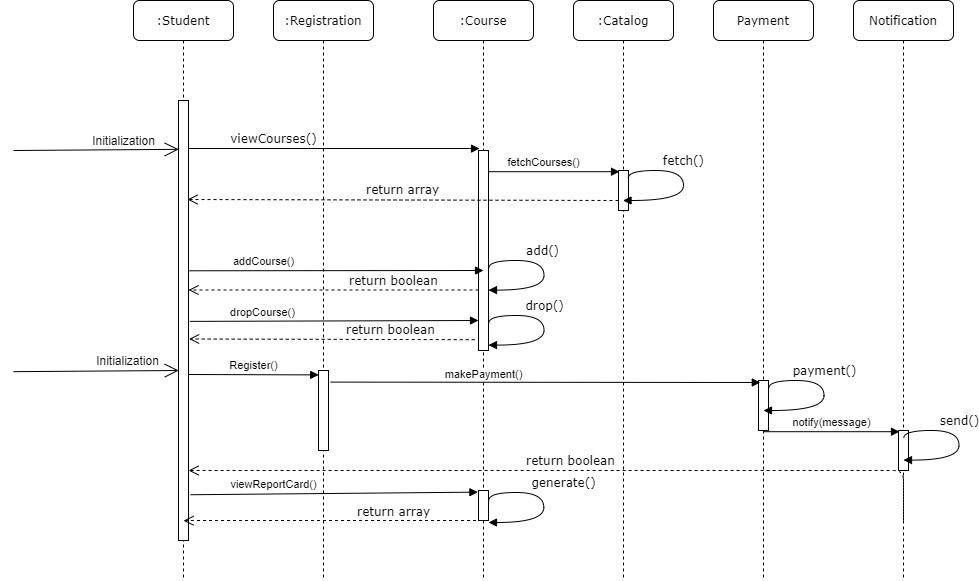

The diagram above was exported from draw.io. Its source (the exported page's mxGraphModel, read from the mxfile embedded in the PNG):
<mxGraphModel dx="2138" dy="531" grid="1" gridSize="10" guides="1" tooltips="1" connect="1" arrows="1" fold="1" page="1" pageScale="1" pageWidth="1100" pageHeight="850" background="#ffffff" math="0" shadow="0">
  <root>
    <mxCell id="0" />
    <mxCell id="1" parent="0" />
    <mxCell id="7baba1c4bc27f4b0-2" value=":Registration" style="shape=umlLifeline;perimeter=lifelinePerimeter;whiteSpace=wrap;html=1;container=1;collapsible=0;recursiveResize=0;outlineConnect=0;rounded=1;shadow=0;comic=0;labelBackgroundColor=none;strokeWidth=1;fontFamily=Verdana;fontSize=12;align=center;" parent="1" vertex="1">
      <mxGeometry x="240" y="80" width="100" height="580" as="geometry" />
    </mxCell>
    <mxCell id="R-CCRvoagOvbBx-KAkRp-18" value="" style="html=1;points=[];perimeter=orthogonalPerimeter;" vertex="1" parent="7baba1c4bc27f4b0-2">
      <mxGeometry x="45" y="370" width="10" height="80" as="geometry" />
    </mxCell>
    <mxCell id="7baba1c4bc27f4b0-3" value=":Course" style="shape=umlLifeline;perimeter=lifelinePerimeter;whiteSpace=wrap;html=1;container=1;collapsible=0;recursiveResize=0;outlineConnect=0;rounded=1;shadow=0;comic=0;labelBackgroundColor=none;strokeWidth=1;fontFamily=Verdana;fontSize=12;align=center;" parent="1" vertex="1">
      <mxGeometry x="400" y="80" width="100" height="580" as="geometry" />
    </mxCell>
    <mxCell id="R-CCRvoagOvbBx-KAkRp-35" value="" style="html=1;points=[];perimeter=orthogonalPerimeter;" vertex="1" parent="7baba1c4bc27f4b0-3">
      <mxGeometry x="45" y="490" width="10" height="30" as="geometry" />
    </mxCell>
    <mxCell id="7baba1c4bc27f4b0-4" value=":Catalog" style="shape=umlLifeline;perimeter=lifelinePerimeter;whiteSpace=wrap;html=1;container=1;collapsible=0;recursiveResize=0;outlineConnect=0;rounded=1;shadow=0;comic=0;labelBackgroundColor=none;strokeWidth=1;fontFamily=Verdana;fontSize=12;align=center;" parent="1" vertex="1">
      <mxGeometry x="540" y="80" width="100" height="580" as="geometry" />
    </mxCell>
    <mxCell id="7baba1c4bc27f4b0-19" value="" style="html=1;points=[];perimeter=orthogonalPerimeter;rounded=0;shadow=0;comic=0;labelBackgroundColor=none;strokeWidth=1;fontFamily=Verdana;fontSize=12;align=center;" parent="7baba1c4bc27f4b0-4" vertex="1">
      <mxGeometry x="45" y="170" width="10" height="40" as="geometry" />
    </mxCell>
    <mxCell id="R-CCRvoagOvbBx-KAkRp-3" value="fetch()" style="html=1;verticalAlign=bottom;endArrow=block;labelBackgroundColor=none;fontFamily=Verdana;fontSize=12;elbow=vertical;edgeStyle=orthogonalEdgeStyle;curved=1;exitX=0.98;exitY=0.19;exitPerimeter=0;exitDx=0;exitDy=0;" edge="1" parent="7baba1c4bc27f4b0-4" source="7baba1c4bc27f4b0-19" target="7baba1c4bc27f4b0-4">
      <mxGeometry x="-0.1807" relative="1" as="geometry">
        <mxPoint x="120" y="150" as="sourcePoint" />
        <mxPoint x="125" y="188.33333333333348" as="targetPoint" />
        <Array as="points">
          <mxPoint x="55" y="170" />
          <mxPoint x="110" y="170" />
          <mxPoint x="110" y="200" />
        </Array>
        <mxPoint as="offset" />
      </mxGeometry>
    </mxCell>
    <mxCell id="7baba1c4bc27f4b0-5" value="Payment" style="shape=umlLifeline;perimeter=lifelinePerimeter;whiteSpace=wrap;html=1;container=1;collapsible=0;recursiveResize=0;outlineConnect=0;rounded=1;shadow=0;comic=0;labelBackgroundColor=none;strokeWidth=1;fontFamily=Verdana;fontSize=12;align=center;" parent="1" vertex="1">
      <mxGeometry x="680" y="80" width="100" height="580" as="geometry" />
    </mxCell>
    <mxCell id="7baba1c4bc27f4b0-37" value="" style="html=1;points=[];perimeter=orthogonalPerimeter;rounded=0;shadow=0;comic=0;labelBackgroundColor=none;strokeWidth=1;fontFamily=Verdana;fontSize=12;align=center;" parent="7baba1c4bc27f4b0-5" vertex="1">
      <mxGeometry x="45" y="380" width="10" height="50" as="geometry" />
    </mxCell>
    <mxCell id="7baba1c4bc27f4b0-6" value="Notification" style="shape=umlLifeline;perimeter=lifelinePerimeter;whiteSpace=wrap;html=1;container=1;collapsible=0;recursiveResize=0;outlineConnect=0;rounded=1;shadow=0;comic=0;labelBackgroundColor=none;strokeWidth=1;fontFamily=Verdana;fontSize=12;align=center;" parent="1" vertex="1">
      <mxGeometry x="820" y="80" width="100" height="580" as="geometry" />
    </mxCell>
    <mxCell id="R-CCRvoagOvbBx-KAkRp-30" value="" style="html=1;points=[];perimeter=orthogonalPerimeter;" vertex="1" parent="7baba1c4bc27f4b0-6">
      <mxGeometry x="45" y="430" width="10" height="40" as="geometry" />
    </mxCell>
    <mxCell id="7baba1c4bc27f4b0-8" value=":Student" style="shape=umlLifeline;perimeter=lifelinePerimeter;whiteSpace=wrap;html=1;container=1;collapsible=0;recursiveResize=0;outlineConnect=0;rounded=1;shadow=0;comic=0;labelBackgroundColor=none;strokeWidth=1;fontFamily=Verdana;fontSize=12;align=center;" parent="1" vertex="1">
      <mxGeometry x="100" y="80" width="100" height="580" as="geometry" />
    </mxCell>
    <mxCell id="7baba1c4bc27f4b0-9" value="" style="html=1;points=[];perimeter=orthogonalPerimeter;rounded=0;shadow=0;comic=0;labelBackgroundColor=none;strokeWidth=1;fontFamily=Verdana;fontSize=12;align=center;" parent="7baba1c4bc27f4b0-8" vertex="1">
      <mxGeometry x="45" y="100" width="10" height="440" as="geometry" />
    </mxCell>
    <mxCell id="7baba1c4bc27f4b0-30" value="return boolean" style="html=1;verticalAlign=bottom;endArrow=open;dashed=1;endSize=8;labelBackgroundColor=none;fontFamily=Verdana;fontSize=12;edgeStyle=elbowEdgeStyle;elbow=vertical;" parent="1" target="7baba1c4bc27f4b0-9" edge="1">
      <mxGeometry relative="1" as="geometry">
        <mxPoint x="800" y="626" as="targetPoint" />
        <Array as="points">
          <mxPoint x="640" y="550" />
          <mxPoint x="640" y="570" />
          <mxPoint x="570" y="600" />
        </Array>
        <mxPoint x="870" y="600" as="sourcePoint" />
      </mxGeometry>
    </mxCell>
    <mxCell id="7baba1c4bc27f4b0-11" value="viewCourses()" style="html=1;verticalAlign=bottom;endArrow=block;entryX=0.1;entryY=0.156;labelBackgroundColor=none;fontFamily=Verdana;fontSize=12;edgeStyle=elbowEdgeStyle;elbow=vertical;entryDx=0;entryDy=0;entryPerimeter=0;" parent="1" source="7baba1c4bc27f4b0-9" edge="1">
      <mxGeometry x="1" y="-206" relative="1" as="geometry">
        <mxPoint x="220" y="190" as="sourcePoint" />
        <mxPoint x="446" y="228.08000000000004" as="targetPoint" />
        <mxPoint as="offset" />
      </mxGeometry>
    </mxCell>
    <mxCell id="R-CCRvoagOvbBx-KAkRp-1" value="" style="html=1;points=[];perimeter=orthogonalPerimeter;" vertex="1" parent="1">
      <mxGeometry x="445" y="230" width="10" height="200" as="geometry" />
    </mxCell>
    <mxCell id="R-CCRvoagOvbBx-KAkRp-2" value="fetchCourses()" style="html=1;verticalAlign=bottom;endArrow=block;entryX=0.1;entryY=0.03;entryDx=0;entryDy=0;entryPerimeter=0;" edge="1" parent="1" source="R-CCRvoagOvbBx-KAkRp-1" target="7baba1c4bc27f4b0-19">
      <mxGeometry x="-0.1618" width="80" relative="1" as="geometry">
        <mxPoint x="460" y="250" as="sourcePoint" />
        <mxPoint x="570" y="250" as="targetPoint" />
        <mxPoint as="offset" />
      </mxGeometry>
    </mxCell>
    <mxCell id="R-CCRvoagOvbBx-KAkRp-8" value="" style="endArrow=open;endFill=1;endSize=12;html=1;entryX=0.02;entryY=0.111;entryDx=0;entryDy=0;entryPerimeter=0;" edge="1" parent="1" target="7baba1c4bc27f4b0-9">
      <mxGeometry width="160" relative="1" as="geometry">
        <mxPoint x="-20" y="230" as="sourcePoint" />
        <mxPoint x="140" y="230" as="targetPoint" />
      </mxGeometry>
    </mxCell>
    <mxCell id="R-CCRvoagOvbBx-KAkRp-9" value="Initialization" style="text;html=1;align=center;verticalAlign=middle;resizable=0;points=[];autosize=1;" vertex="1" parent="1">
      <mxGeometry x="50" y="210" width="80" height="20" as="geometry" />
    </mxCell>
    <mxCell id="R-CCRvoagOvbBx-KAkRp-10" value="addCourse()" style="html=1;verticalAlign=bottom;endArrow=block;entryX=0.5;entryY=0.6;entryDx=0;entryDy=0;entryPerimeter=0;exitX=0.56;exitY=0.466;exitDx=0;exitDy=0;exitPerimeter=0;" edge="1" parent="1" source="7baba1c4bc27f4b0-8" target="R-CCRvoagOvbBx-KAkRp-1">
      <mxGeometry x="-0.4966" width="80" relative="1" as="geometry">
        <mxPoint x="156" y="340" as="sourcePoint" />
        <mxPoint x="570" y="270" as="targetPoint" />
        <mxPoint as="offset" />
      </mxGeometry>
    </mxCell>
    <mxCell id="R-CCRvoagOvbBx-KAkRp-11" value="add()" style="html=1;verticalAlign=bottom;endArrow=block;labelBackgroundColor=none;fontFamily=Verdana;fontSize=12;elbow=vertical;edgeStyle=orthogonalEdgeStyle;curved=1;exitX=0.98;exitY=0.19;exitPerimeter=0;exitDx=0;exitDy=0;" edge="1" parent="1">
      <mxGeometry x="-0.1807" relative="1" as="geometry">
        <mxPoint x="455.3" y="347.6" as="sourcePoint" />
        <mxPoint x="455" y="369.6" as="targetPoint" />
        <Array as="points">
          <mxPoint x="455.49999999999983" y="340" />
          <mxPoint x="510.49999999999983" y="340" />
          <mxPoint x="510.49999999999983" y="370" />
        </Array>
        <mxPoint as="offset" />
      </mxGeometry>
    </mxCell>
    <mxCell id="R-CCRvoagOvbBx-KAkRp-13" value="return array" style="html=1;verticalAlign=bottom;endArrow=open;dashed=1;endSize=8;exitX=0;exitY=0.95;labelBackgroundColor=none;fontFamily=Verdana;fontSize=12;entryX=0.9;entryY=0.225;entryDx=0;entryDy=0;entryPerimeter=0;" edge="1" parent="1" target="7baba1c4bc27f4b0-9">
      <mxGeometry relative="1" as="geometry">
        <mxPoint x="175" y="280" as="targetPoint" />
        <mxPoint x="585" y="280" as="sourcePoint" />
      </mxGeometry>
    </mxCell>
    <mxCell id="R-CCRvoagOvbBx-KAkRp-14" value="return boolean" style="html=1;verticalAlign=bottom;endArrow=open;dashed=1;endSize=8;exitX=0;exitY=0.95;labelBackgroundColor=none;fontFamily=Verdana;fontSize=12;" edge="1" parent="1" target="7baba1c4bc27f4b0-9">
      <mxGeometry x="-0.4138" relative="1" as="geometry">
        <mxPoint x="160" y="370" as="targetPoint" />
        <mxPoint x="445" y="369.5" as="sourcePoint" />
        <mxPoint as="offset" />
      </mxGeometry>
    </mxCell>
    <mxCell id="R-CCRvoagOvbBx-KAkRp-15" value="drop()" style="html=1;verticalAlign=bottom;endArrow=block;labelBackgroundColor=none;fontFamily=Verdana;fontSize=12;elbow=vertical;edgeStyle=orthogonalEdgeStyle;curved=1;exitX=0.98;exitY=0.19;exitPerimeter=0;exitDx=0;exitDy=0;" edge="1" parent="1">
      <mxGeometry x="-0.1508" relative="1" as="geometry">
        <mxPoint x="455.3000000000002" y="402.6" as="sourcePoint" />
        <mxPoint x="455" y="424.6" as="targetPoint" />
        <Array as="points">
          <mxPoint x="455.49999999999983" y="395" />
          <mxPoint x="510.4999999999998" y="395" />
          <mxPoint x="510.4999999999998" y="425" />
        </Array>
        <mxPoint as="offset" />
      </mxGeometry>
    </mxCell>
    <mxCell id="R-CCRvoagOvbBx-KAkRp-16" value="dropCourse()" style="html=1;verticalAlign=bottom;endArrow=block;entryX=0.5;entryY=0.6;entryDx=0;entryDy=0;entryPerimeter=0;exitX=1.14;exitY=0.502;exitDx=0;exitDy=0;exitPerimeter=0;" edge="1" parent="1" source="7baba1c4bc27f4b0-9">
      <mxGeometry x="-0.4966" width="80" relative="1" as="geometry">
        <mxPoint x="160" y="400" as="sourcePoint" />
        <mxPoint x="445" y="400" as="targetPoint" />
        <mxPoint as="offset" />
      </mxGeometry>
    </mxCell>
    <mxCell id="R-CCRvoagOvbBx-KAkRp-17" value="return boolean" style="html=1;verticalAlign=bottom;endArrow=open;dashed=1;endSize=8;labelBackgroundColor=none;fontFamily=Verdana;fontSize=12;entryX=1.06;entryY=0.542;entryDx=0;entryDy=0;entryPerimeter=0;exitX=-0.38;exitY=0.946;exitDx=0;exitDy=0;exitPerimeter=0;" edge="1" parent="1" source="R-CCRvoagOvbBx-KAkRp-1" target="7baba1c4bc27f4b0-9">
      <mxGeometry x="-0.4138" relative="1" as="geometry">
        <mxPoint x="160" y="419.5" as="targetPoint" />
        <mxPoint x="440" y="418" as="sourcePoint" />
        <mxPoint as="offset" />
      </mxGeometry>
    </mxCell>
    <mxCell id="R-CCRvoagOvbBx-KAkRp-19" value="" style="endArrow=open;endFill=1;endSize=12;html=1;entryX=0.02;entryY=0.111;entryDx=0;entryDy=0;entryPerimeter=0;" edge="1" parent="1">
      <mxGeometry width="160" relative="1" as="geometry">
        <mxPoint x="-20" y="451.15999999999997" as="sourcePoint" />
        <mxPoint x="145.19999999999982" y="450" as="targetPoint" />
      </mxGeometry>
    </mxCell>
    <mxCell id="R-CCRvoagOvbBx-KAkRp-20" value="Initialization" style="text;html=1;align=center;verticalAlign=middle;resizable=0;points=[];autosize=1;" vertex="1" parent="1">
      <mxGeometry x="54" y="430" width="80" height="20" as="geometry" />
    </mxCell>
    <mxCell id="R-CCRvoagOvbBx-KAkRp-22" value="Register()" style="html=1;verticalAlign=bottom;startFill=1;endArrow=block;startSize=8;entryX=0.02;entryY=0.055;entryDx=0;entryDy=0;entryPerimeter=0;" edge="1" parent="1" target="R-CCRvoagOvbBx-KAkRp-18">
      <mxGeometry width="60" relative="1" as="geometry">
        <mxPoint x="155" y="454" as="sourcePoint" />
        <mxPoint x="560" y="410" as="targetPoint" />
      </mxGeometry>
    </mxCell>
    <mxCell id="R-CCRvoagOvbBx-KAkRp-23" value="makePayment()" style="html=1;verticalAlign=bottom;startFill=1;endArrow=block;startSize=8;exitX=1.22;exitY=0.145;exitDx=0;exitDy=0;exitPerimeter=0;entryX=0.18;entryY=0.04;entryDx=0;entryDy=0;entryPerimeter=0;" edge="1" parent="1" source="R-CCRvoagOvbBx-KAkRp-18" target="7baba1c4bc27f4b0-37">
      <mxGeometry x="-0.29" y="-1" width="60" relative="1" as="geometry">
        <mxPoint x="300" y="462" as="sourcePoint" />
        <mxPoint x="720" y="462" as="targetPoint" />
        <mxPoint as="offset" />
      </mxGeometry>
    </mxCell>
    <mxCell id="R-CCRvoagOvbBx-KAkRp-25" value="payment()" style="html=1;verticalAlign=bottom;endArrow=block;labelBackgroundColor=none;fontFamily=Verdana;fontSize=12;elbow=vertical;edgeStyle=orthogonalEdgeStyle;curved=1;exitX=0.98;exitY=0.19;exitPerimeter=0;exitDx=0;exitDy=0;" edge="1" parent="1">
      <mxGeometry x="-0.1807" relative="1" as="geometry">
        <mxPoint x="735.3" y="467.6" as="sourcePoint" />
        <mxPoint x="729.9999999999998" y="490" as="targetPoint" />
        <Array as="points">
          <mxPoint x="735.4999999999998" y="460" />
          <mxPoint x="790.4999999999998" y="460" />
          <mxPoint x="790.4999999999998" y="490" />
        </Array>
        <mxPoint as="offset" />
      </mxGeometry>
    </mxCell>
    <mxCell id="R-CCRvoagOvbBx-KAkRp-29" value="notify(message)" style="html=1;verticalAlign=bottom;startFill=1;endArrow=block;startSize=8;entryX=0.1;entryY=0.03;entryDx=0;entryDy=0;entryPerimeter=0;" edge="1" parent="1" source="7baba1c4bc27f4b0-5" target="R-CCRvoagOvbBx-KAkRp-30">
      <mxGeometry width="60" relative="1" as="geometry">
        <mxPoint x="750" y="510" as="sourcePoint" />
        <mxPoint x="880.1999999999998" y="510.4" as="targetPoint" />
      </mxGeometry>
    </mxCell>
    <mxCell id="R-CCRvoagOvbBx-KAkRp-31" value="send()" style="html=1;verticalAlign=bottom;endArrow=block;labelBackgroundColor=none;fontFamily=Verdana;fontSize=12;elbow=vertical;edgeStyle=orthogonalEdgeStyle;curved=1;exitX=0.98;exitY=0.19;exitPerimeter=0;exitDx=0;exitDy=0;" edge="1" parent="1">
      <mxGeometry x="-0.1508" relative="1" as="geometry">
        <mxPoint x="870.3" y="517.6" as="sourcePoint" />
        <mxPoint x="869.9999999999998" y="539.6" as="targetPoint" />
        <Array as="points">
          <mxPoint x="870.4999999999995" y="510" />
          <mxPoint x="925.4999999999995" y="510" />
          <mxPoint x="925.4999999999995" y="540" />
        </Array>
        <mxPoint as="offset" />
      </mxGeometry>
    </mxCell>
    <mxCell id="R-CCRvoagOvbBx-KAkRp-34" value="viewReportCard()" style="html=1;verticalAlign=bottom;endArrow=block;exitX=1.22;exitY=0.896;exitDx=0;exitDy=0;exitPerimeter=0;entryX=-0.06;entryY=0.055;entryDx=0;entryDy=0;entryPerimeter=0;" edge="1" parent="1" source="7baba1c4bc27f4b0-9" target="R-CCRvoagOvbBx-KAkRp-35">
      <mxGeometry x="-0.4234" width="80" relative="1" as="geometry">
        <mxPoint x="490" y="540" as="sourcePoint" />
        <mxPoint x="570" y="540" as="targetPoint" />
        <mxPoint as="offset" />
      </mxGeometry>
    </mxCell>
    <mxCell id="R-CCRvoagOvbBx-KAkRp-36" value="generate()" style="html=1;verticalAlign=bottom;endArrow=block;labelBackgroundColor=none;fontFamily=Verdana;fontSize=12;elbow=vertical;edgeStyle=orthogonalEdgeStyle;curved=1;exitX=0.98;exitY=0.19;exitPerimeter=0;exitDx=0;exitDy=0;" edge="1" parent="1">
      <mxGeometry x="-0.1504" y="20" relative="1" as="geometry">
        <mxPoint x="455.3" y="580" as="sourcePoint" />
        <mxPoint x="454.99999999999983" y="602" as="targetPoint" />
        <Array as="points">
          <mxPoint x="455.3" y="572" />
          <mxPoint x="510.3" y="572" />
          <mxPoint x="510.3" y="602" />
        </Array>
        <mxPoint as="offset" />
      </mxGeometry>
    </mxCell>
    <mxCell id="R-CCRvoagOvbBx-KAkRp-39" value="return array" style="html=1;verticalAlign=bottom;endArrow=open;dashed=1;endSize=8;labelBackgroundColor=none;fontFamily=Verdana;fontSize=12;edgeStyle=elbowEdgeStyle;elbow=vertical;entryX=0.5;entryY=0.955;entryDx=0;entryDy=0;entryPerimeter=0;" edge="1" parent="1" target="7baba1c4bc27f4b0-9">
      <mxGeometry x="1" y="210" relative="1" as="geometry">
        <mxPoint x="160" y="600" as="targetPoint" />
        <Array as="points">
          <mxPoint x="212.5" y="600" />
          <mxPoint x="212.5" y="620" />
          <mxPoint x="142.5" y="650" />
        </Array>
        <mxPoint x="442.5" y="600" as="sourcePoint" />
        <mxPoint as="offset" />
      </mxGeometry>
    </mxCell>
  </root>
</mxGraphModel>